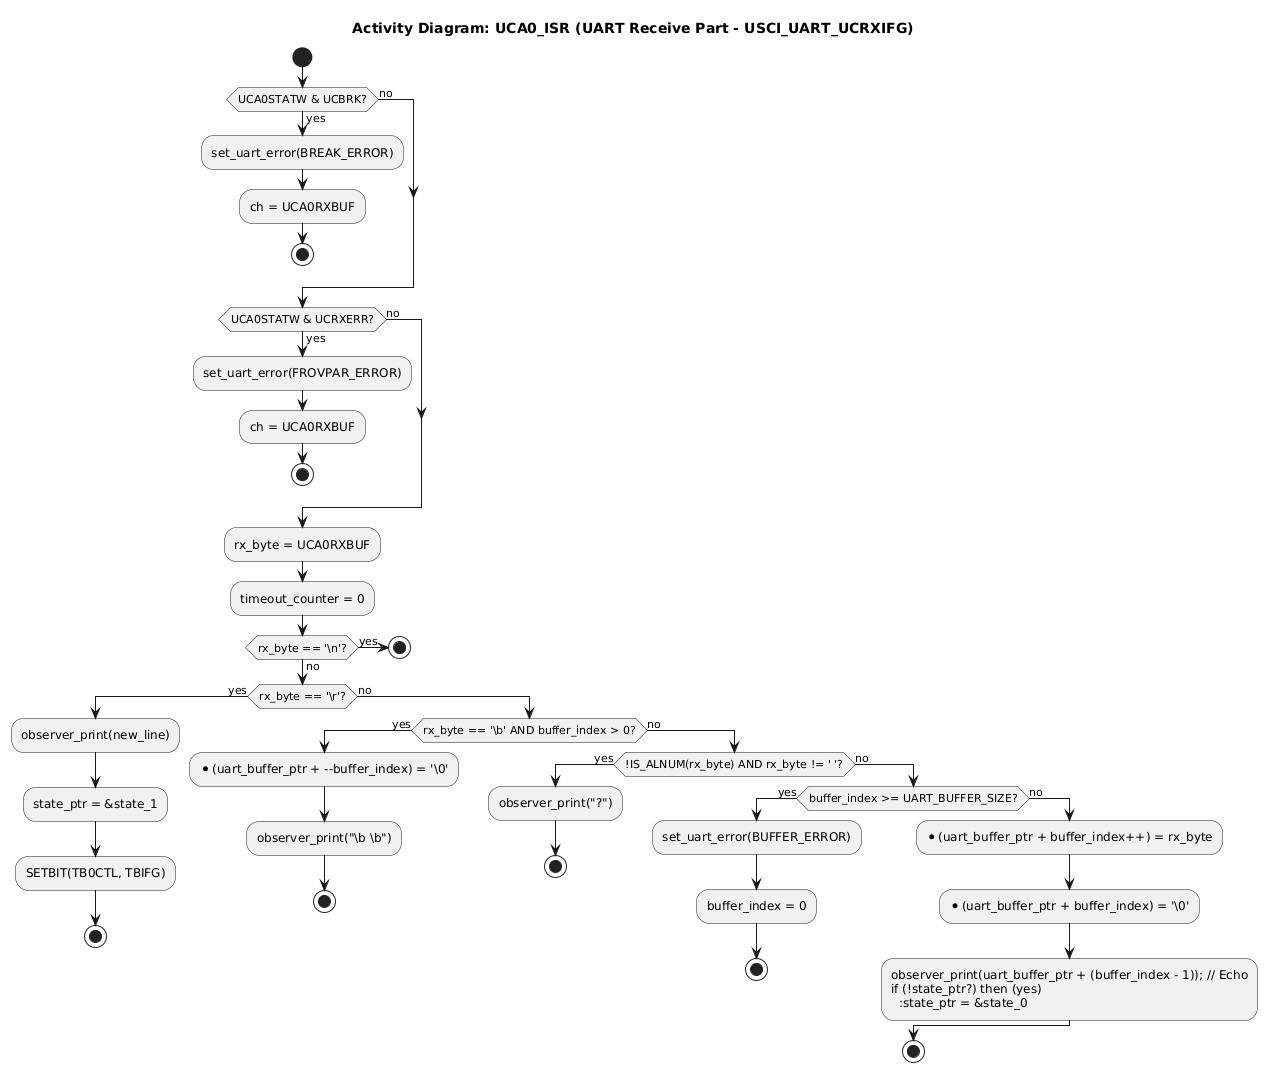

The diagram above was rendered by PlantUML. Its source (embedded in the PNG):
@startuml
title Activity Diagram: UCA0_ISR (UART Receive Part - USCI_UART_UCRXIFG)

start
if (UCA0STATW & UCBRK?) then (yes)
  :set_uart_error(BREAK_ERROR);
  :ch = UCA0RXBUF;
  stop
else (no)
endif

if (UCA0STATW & UCRXERR?) then (yes)
  :set_uart_error(FROVPAR_ERROR);
  :ch = UCA0RXBUF;
  stop
else (no)
endif

:rx_byte = UCA0RXBUF;
:timeout_counter = 0;

if (rx_byte == '\\n'?) then (yes)
  stop
else (no)
  if (rx_byte == '\\r'?) then (yes)
    :observer_print(new_line);
    :state_ptr = &state_1;
    :SETBIT(TB0CTL, TBIFG);
    stop
  else (no)
    if (rx_byte == '\\b' AND buffer_index > 0?) then (yes)
      :*(uart_buffer_ptr + --buffer_index) = '\\0';
      :observer_print("\\b \\b");
      stop
    else (no)
      if (!IS_ALNUM(rx_byte) AND rx_byte != ' '?) then (yes)
        :observer_print("?");
        stop
      else (no)
        if (buffer_index >= UART_BUFFER_SIZE?) then (yes)
          :set_uart_error(BUFFER_ERROR);
          :buffer_index = 0;
          stop
        else (no)
          :*(uart_buffer_ptr + buffer_index++) = rx_byte;
          :*(uart_buffer_ptr + buffer_index) = '\\0';
          :observer_print(uart_buffer_ptr + (buffer_index - 1)); // Echo
          if (!state_ptr?) then (yes)
            :state_ptr = &state_0;
          endif
          stop
        endif
      endif
    endif
  endif
@enduml